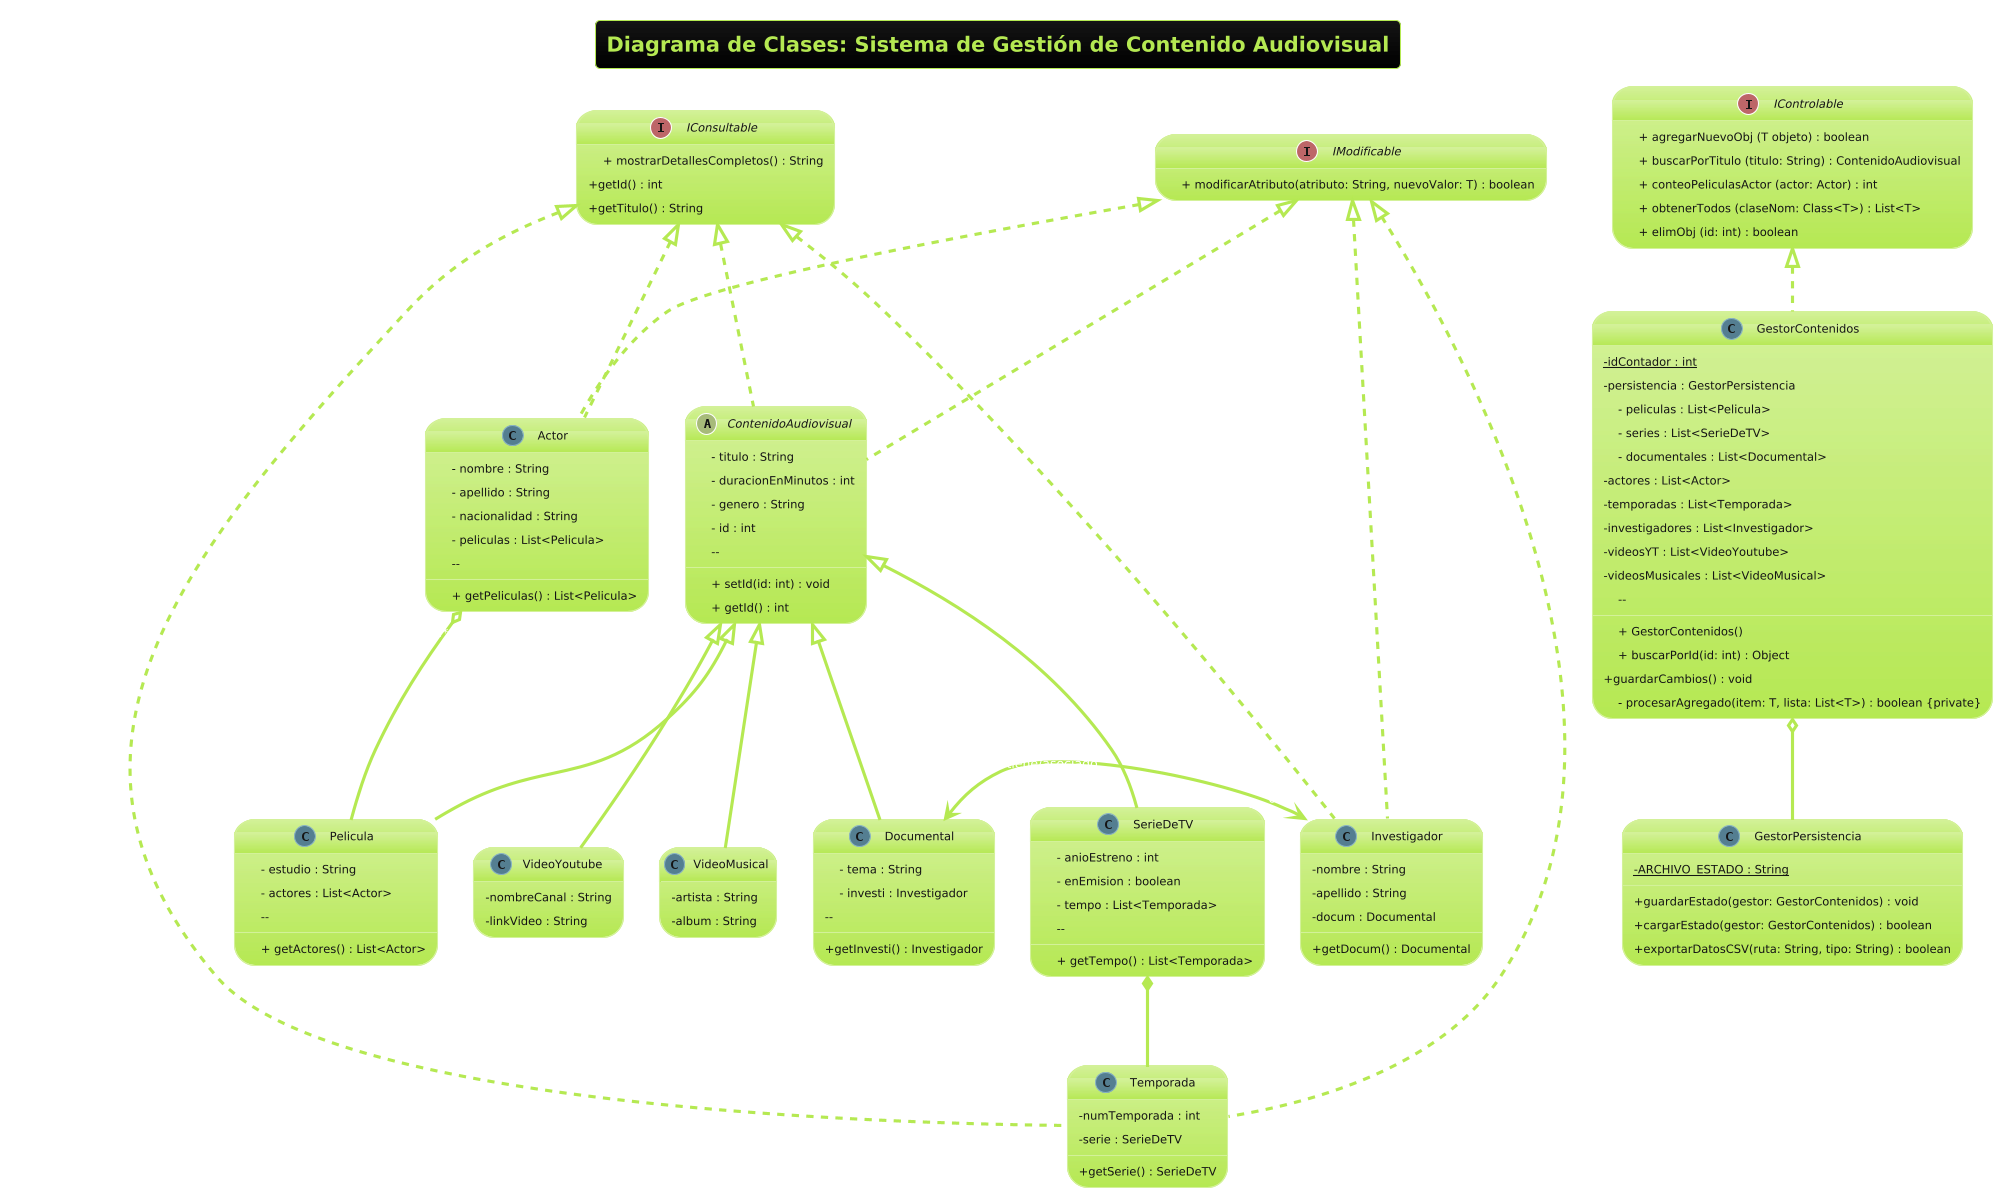

The diagram above was rendered by PlantUML. Its source (embedded in the PNG):
@startuml
!theme hacker
skinparam ClassAttributeIconSize 0
hide empty members

title Diagrama de Clases: Sistema de Gestión de Contenido Audiovisual

' =======================================================
' 1. INTERFACES
' =======================================================

interface IConsultable {
    + mostrarDetallesCompletos() : String
    + getId() : int
    + getTitulo() : String
}

interface IModificable {
    + modificarAtributo(atributo: String, nuevoValor: T) : boolean
}

interface IControlable {
    + agregarNuevoObj (T objeto) : boolean
    + buscarPorTitulo (titulo: String) : ContenidoAudiovisual
    + conteoPeliculasActor (actor: Actor) : int
    + obtenerTodos (claseNom: Class<T>) : List<T>
    + elimObj (id: int) : boolean
}

' =======================================================
' 2. CLASE ABSTRACTA Y GESTIÓN
' =======================================================

abstract class ContenidoAudiovisual {
    - titulo : String
    - duracionEnMinutos : int
    - genero : String
    - id : int
    --
    + setId(id: int) : void
    + getId() : int
}

class GestorContenidos {
    - idContador : int {static}
    - persistencia : GestorPersistencia
    - peliculas : List<Pelicula>
    - series : List<SerieDeTV>
    - documentales : List<Documental>
    - actores : List<Actor>
    - temporadas : List<Temporada>
    - investigadores : List<Investigador>
    - videosYT : List<VideoYoutube>
    - videosMusicales : List<VideoMusical>
    --
    + GestorContenidos()
    + buscarPorId(id: int) : Object
    + guardarCambios() : void
    - procesarAgregado(item: T, lista: List<T>) : boolean {private}
}

' 💥 NUEVA CLASE: Responsabilidad Única (SRP)
class GestorPersistencia {
    - ARCHIVO_ESTADO : String {static}
    --
    + guardarEstado(gestor: GestorContenidos) : void
    + cargarEstado(gestor: GestorContenidos) : boolean
    + exportarDatosCSV(ruta: String, tipo: String) : boolean
}

' =======================================================
' 3. CLASES CONCRETAS Y SOPORTE
' =======================================================

class Pelicula {
    - estudio : String
    - actores : List<Actor>
    --
    + getActores() : List<Actor>
}

class SerieDeTV {
    - anioEstreno : int
    - enEmision : boolean
    - tempo : List<Temporada>
    --
    + getTempo() : List<Temporada>
}

class Documental {
    - tema : String
    - investi : Investigador
    --
    + getInvesti() : Investigador
}

class Actor {
    - nombre : String
    - apellido : String
    - nacionalidad : String
    - peliculas : List<Pelicula>
    --
    + getPeliculas() : List<Pelicula>
}

class Temporada {
    - numTemporada : int
    - serie : SerieDeTV
    --
    + getSerie() : SerieDeTV
}

class Investigador {
    - nombre : String
    - apellido : String
    - docum : Documental
    --
    + getDocum() : Documental
}

class VideoYoutube {
    - nombreCanal : String
    - linkVideo : String
}

class VideoMusical {
    - artista : String
    - album : String
}

' =======================================================
' 4. RELACIONES (IMPLEMENTACIÓN Y ASOCIACIÓN)
' =======================================================

' Herencia
ContenidoAudiovisual <|-- Pelicula
ContenidoAudiovisual <|-- SerieDeTV
ContenidoAudiovisual <|-- Documental
ContenidoAudiovisual <|-- VideoYoutube
ContenidoAudiovisual <|-- VideoMusical

' Implementación de IControlable (Negocio)
IControlable <|.. GestorContenidos

' ContenidoAudiovisual (Base de la implementación IConsultable/IModificable)
IConsultable <|.. ContenidoAudiovisual
IModificable <|.. ContenidoAudiovisual

' Implementación explícita para clases de soporte
IConsultable <|.. Actor
IModificable <|.. Actor
IConsultable <|.. Temporada
IModificable <|.. Temporada
IConsultable <|.. Investigador
IModificable <|.. Investigador

' 💥 DEPENDENCIA/AGREGACIÓN (SRP)
GestorContenidos "1" o-- "1" GestorPersistencia : usa_servicio

' Asociación N:M Actor <-> Pelicula 
Actor "1..*" o-- "0..*" Pelicula : participa_en

' Composición SerieDeTV -> Temporada 
SerieDeTV "1" *-- "0..*" Temporada : contiene

' Asociación 1:1 Documental <-> Investigador 
Documental "1" <-> "0..1" Investigador : tiene/asociado
@enduml